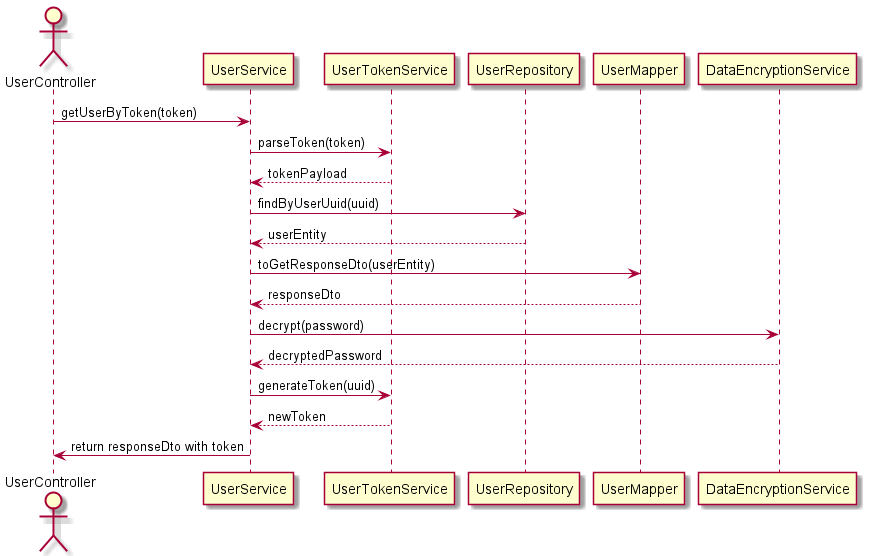

The diagram above was rendered by PlantUML. Its source (embedded in the PNG):
@startuml
actor UserController
UserController -> UserService : getUserByToken(token)

UserService -> UserTokenService : parseToken(token)
UserTokenService --> UserService : tokenPayload

UserService -> UserRepository : findByUserUuid(uuid)
UserRepository --> UserService : userEntity

UserService -> UserMapper : toGetResponseDto(userEntity)
UserMapper --> UserService : responseDto

UserService -> DataEncryptionService : decrypt(password)
DataEncryptionService --> UserService : decryptedPassword

UserService -> UserTokenService : generateToken(uuid)
UserTokenService --> UserService : newToken

UserController <- UserService : return responseDto with token
@enduml